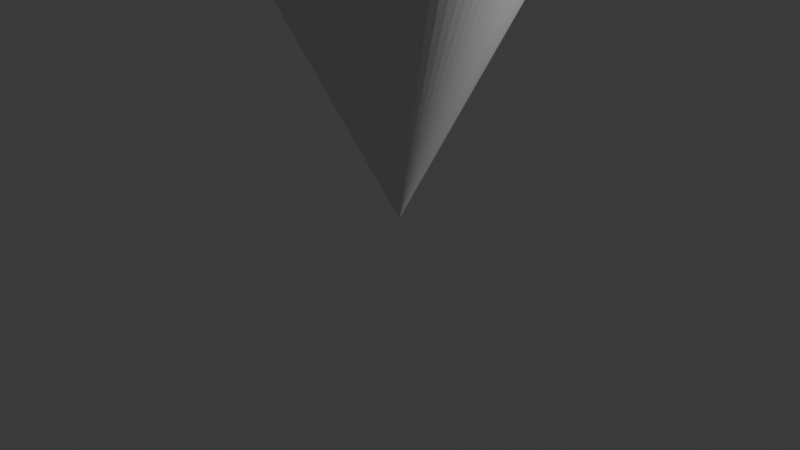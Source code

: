 # Source: rotation_Shishkina.blend  (saved by Blender 4.2.66; exported with 4.5.12 LTS)
import bpy
from mathutils import Matrix  # noqa: F401  (used for matrix-valued properties, if any)

bpy.ops.wm.read_factory_settings(use_empty=True)
scene = bpy.context.scene
scene.name = 'Scene'

# ---- collections
col_collection = bpy.data.collections.new('Collection'); scene.collection.children.link(col_collection)

# ---- world
world_world = bpy.data.worlds.new('World'); scene.world = world_world
world_world.use_nodes = True; world_world.node_tree.nodes.clear()
_N = world_world.node_tree.nodes; _L = world_world.node_tree.links
n0 = _N.new('ShaderNodeOutputWorld'); n0.name = 'World Output'; n0.location = (300, 300)
n1 = _N.new('ShaderNodeBackground'); n1.name = 'Background'; n1.location = (10, 300)
n1.inputs[0].default_value = (0.05088, 0.05088, 0.05088, 1.0)
_L.new(n1.outputs[0], n0.inputs[0])
n0.is_active_output = True
world_world.color = (0.05088, 0.05088, 0.05088)
world_world.sun_shadow_jitter_overblur = 0.0

# ---- cameras
cam_camera = bpy.data.cameras.new('Camera')
cam_camera.clip_end = 100.0
cam_camera.ortho_scale = 7.314

# ---- lights
light_light = bpy.data.lights.new('Light', 'POINT')
light_light.energy = 1000.0
light_light.shadow_soft_size = 0.1

# ---- meshes
me_base = bpy.data.meshes.new('base')
me_base.from_pydata([(-10.0, 20.0, 0.0), (0.0, 0.0, 0.0), (0.0, 105.0, 0.0), (0.0, 105.0, 0.0), (0.0, 105.0, 0.0), (0.0, 105.0, 0.0), (0.0, 105.0, 0.0), (0.0, 105.0, 0.0), (0.0, 105.0, 0.0), (0.0, 105.0, 0.0), (0.0, 105.0, 0.0), (0.0, 105.0, 0.0), (0.0, 105.0, 0.0), (0.0, 105.0, 0.0), (0.0, 105.0, 0.0), (-1.357, 104.9, 0.0), (-2.658, 104.6, 0.0), (-3.892, 104.2, 0.0), (-5.047, 103.6, 0.0), (-6.111, 102.9, 0.0), (-7.071, 102.1, 0.0), (-7.916, 101.1, 0.0), (-8.635, 100.0, 0.0), (-9.214, 98.89, 0.0), (-9.643, 97.66, 0.0), (-9.909, 96.36, 0.0), (-10.0, 95.0, 0.0), (-10.0, 70.0, 0.0), (-45.0, 60.0, 0.0), (-45.0, 45.0, 0.0), (-44.77, 41.61, 0.0), (-44.11, 38.35, 0.0), (-43.04, 35.27, 0.0), (-41.59, 32.38, 0.0), (-39.79, 29.72, 0.0), (-37.68, 27.32, 0.0), (-35.28, 25.21, 0.0), (-32.62, 23.41, 0.0), (-29.73, 21.96, 0.0), (-26.65, 20.89, 0.0), (-23.39, 20.23, 0.0), (-20.0, 20.0, 0.0)], [], [(26, 27, 28, 29, 30, 31, 32, 33, 34, 35, 36, 37, 38, 39, 40, 41, 0, 1, 2, 15, 16, 17, 18, 19, 20, 21, 22, 23, 24, 25)])
_uv = me_base.uv_layers.new(name='UVMap')
_uv.uv.foreach_set('vector', [0.4486, 0.0, 0.5607, 0.0, 0.6729, 0.0, 0.785, 0.0, 0.7944, 0.0, 0.8037, 0.0, 0.8131, 0.0, 0.8224, 0.0, 0.8318, 0.0, 0.8411, 0.0, 0.8505, 0.0, 0.8598, 0.0, 0.8692, 0.0, 0.8785, 0.0, 0.8879, 0.0, 0.8972, 0.0, 0.0, 0.0, 0.1121, 0.0, 0.2243, 0.0, 0.3458, 0.0, 0.3551, 0.0, 0.3645, 0.0, 0.3738, 0.0, 0.3832, 0.0, 0.3925, 0.0, 0.4019, 0.0, 0.4112, 0.0, 0.4206, 0.0, 0.4299, 0.0, 0.4393, 0.0])
me_base.update()

# ---- objects
ob_base = bpy.data.objects.new('base', me_base)
ob_light = bpy.data.objects.new('Light', light_light)
ob_camera = bpy.data.objects.new('Camera', cam_camera)

# ---- transforms, parenting, visibility, modifiers, constraints
ob_base.location = (0.0, 0.0, 0.0)
ob_base.rotation_euler = (1.571, -0.0, 1.571)
_m = ob_base.modifiers.new('Screw', 'SCREW')
_m.steps = 100
_m.render_steps = 100
_m.axis = 'Y'
ob_light.location = (4.076, 1.005, 5.904)
ob_light.rotation_euler = (0.6503, 0.05522, 1.866)
ob_light.lock_rotations_4d = False
ob_light.empty_display_type = 'ARROWS'
ob_light.color = (0.0, 0.0, 0.0, 0.0)
ob_light.lineart.crease_threshold = 0.0
ob_camera.location = (7.359, -6.926, 4.958)
ob_camera.rotation_euler = (1.109, 0.0, 0.8149)
ob_camera.lock_rotations_4d = False
ob_camera.empty_display_type = 'ARROWS'
ob_camera.color = (0.0, 0.0, 0.0, 0.0)
ob_camera.display_type = 'WIRE'
ob_camera.lineart.crease_threshold = 0.0

# ---- collection membership
scene.collection.objects.link(ob_base)
col_collection.objects.link(ob_light)
col_collection.objects.link(ob_camera)

# ---- scene / render settings (as saved in the file)
scene.camera = ob_camera
scene.frame_start = 1; scene.frame_end = 250; scene.frame_set(1)
scene.render.engine = 'BLENDER_EEVEE_NEXT'
scene.unit_settings.scale_length = 0.001
bpy.context.view_layer.update()

